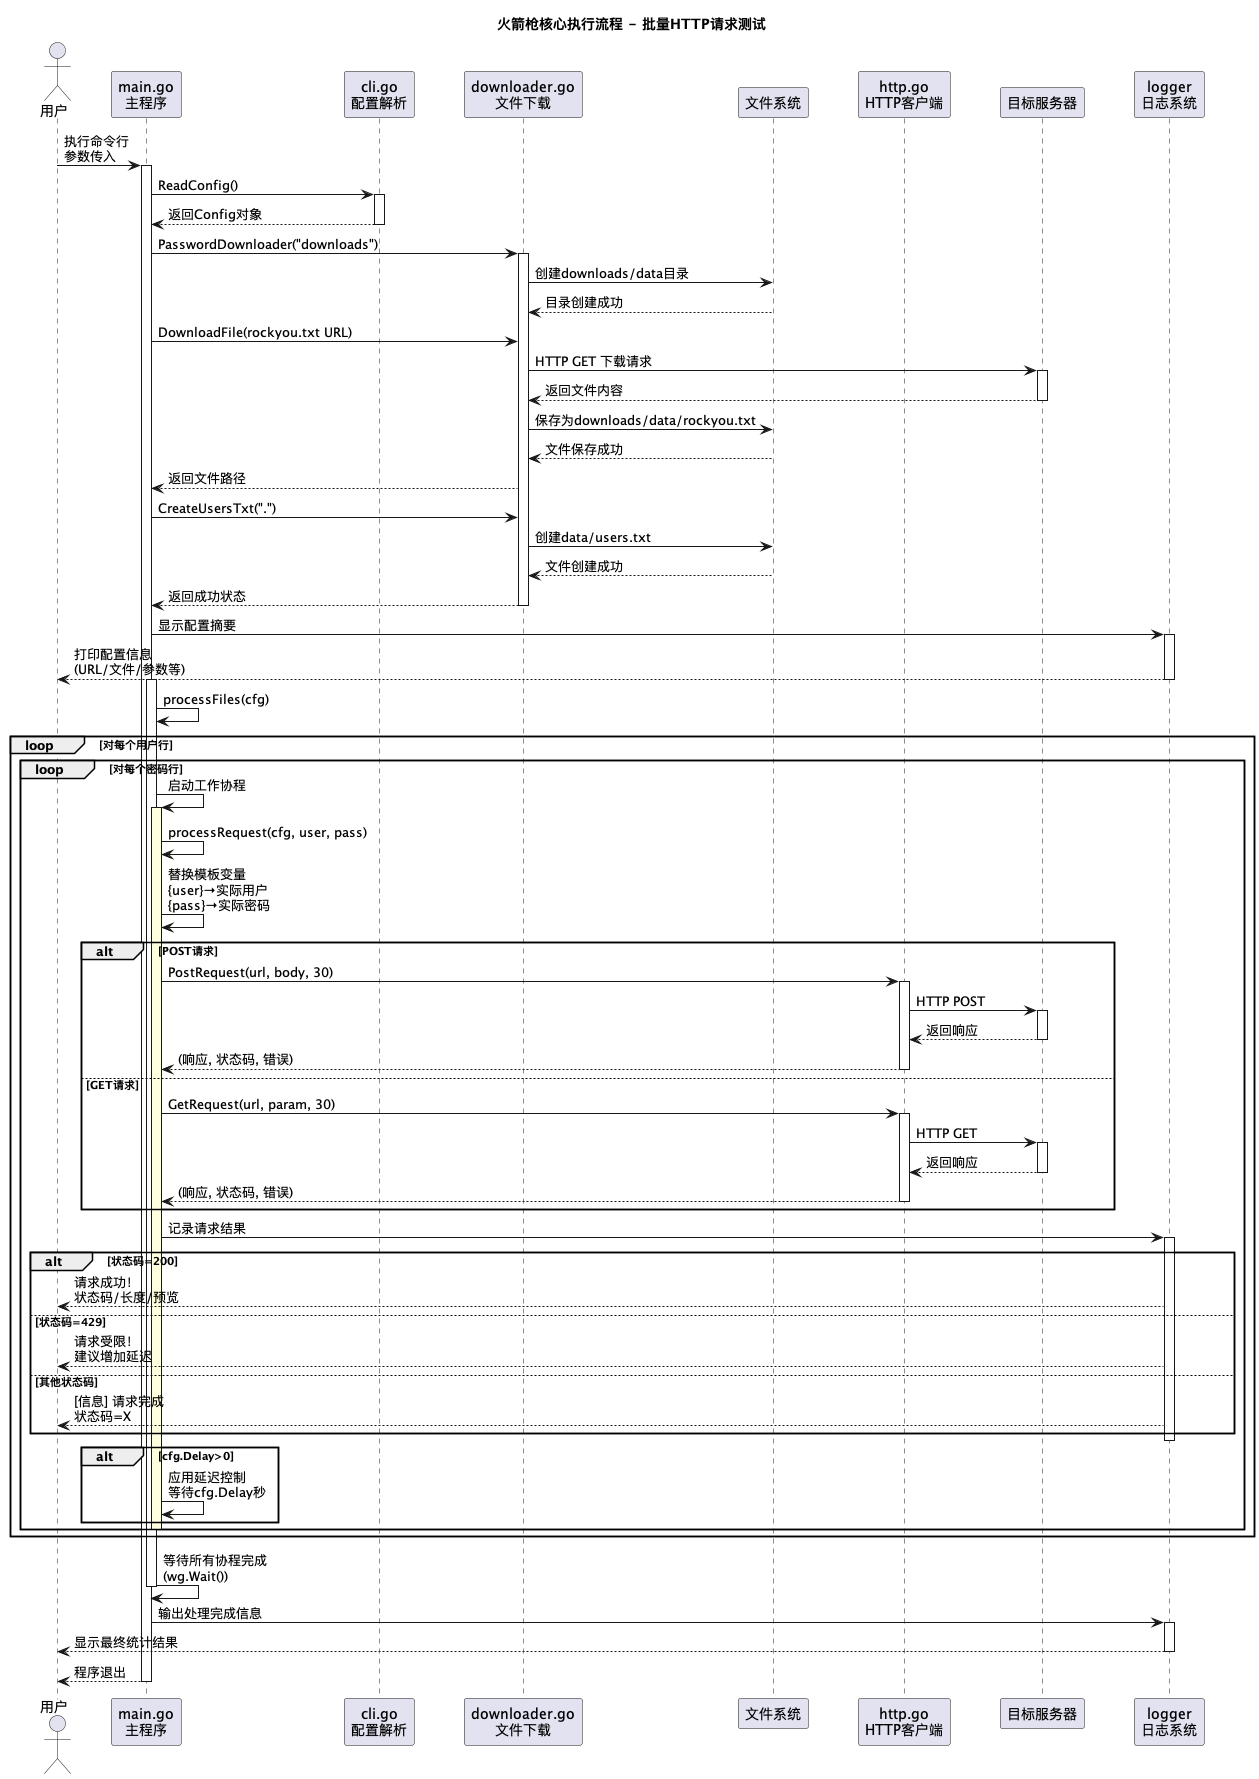

The diagram above was rendered by PlantUML. Its source (embedded in the PNG):
@startuml huojianqiang_sequence
title 火箭枪核心执行流程 - 批量HTTP请求测试

skinparam ParticipantPadding 20
skinparam BoxPadding 20

actor 用户 as User
participant "main.go\n主程序" as Main
participant "cli.go\n配置解析" as CLI
participant "downloader.go\n文件下载" as Downloader
participant "文件系统" as Filesystem
participant "http.go\nHTTP客户端" as HttpClient
participant "目标服务器" as TargetServer
participant "logger\n日志系统" as Logger

box "初始化阶段" #LightBlue
User -> Main: 执行命令行\n参数传入
activate Main

Main -> CLI: ReadConfig()
activate CLI
CLI --> Main: 返回Config对象
deactivate CLI

Main -> Downloader: PasswordDownloader("downloads")
activate Downloader
Downloader -> Filesystem: 创建downloads/data目录
Filesystem --> Downloader: 目录创建成功

Main -> Downloader: DownloadFile(rockyou.txt URL)
Downloader -> TargetServer: HTTP GET 下载请求
activate TargetServer
TargetServer --> Downloader: 返回文件内容
deactivate TargetServer
Downloader -> Filesystem: 保存为downloads/data/rockyou.txt
Filesystem --> Downloader: 文件保存成功
Downloader --> Main: 返回文件路径

Main -> Downloader: CreateUsersTxt(".")
Downloader -> Filesystem: 创建data/users.txt
Filesystem --> Downloader: 文件创建成功
Downloader --> Main: 返回成功状态
deactivate Downloader
end box

box "配置展示阶段" #LightGreen
Main -> Logger: 显示配置摘要
activate Logger
Logger --> User: 打印配置信息\n(URL/文件/参数等)
deactivate Logger
end box

box "批量处理阶段" #LightYellow
activate Main
Main -> Main: processFiles(cfg)

loop 对每个用户行
    loop 对每个密码行
        Main -> Main: 启动工作协程
        activate Main #LightYellow
        
        Main -> Main: processRequest(cfg, user, pass)
        Main -> Main: 替换模板变量\n{user}→实际用户\n{pass}→实际密码
        
        alt POST请求
            Main -> HttpClient: PostRequest(url, body, 30)
            activate HttpClient
            HttpClient -> TargetServer: HTTP POST
            activate TargetServer
            TargetServer --> HttpClient: 返回响应
            deactivate TargetServer
            HttpClient --> Main: (响应, 状态码, 错误)
            deactivate HttpClient
        else GET请求
            Main -> HttpClient: GetRequest(url, param, 30)
            activate HttpClient
            HttpClient -> TargetServer: HTTP GET
            activate TargetServer
            TargetServer --> HttpClient: 返回响应
            deactivate TargetServer
            HttpClient --> Main: (响应, 状态码, 错误)
            deactivate HttpClient
        end
        
        Main -> Logger: 记录请求结果
        activate Logger
        
        alt 状态码=200
            Logger --> User: 请求成功！\n状态码/长度/预览
        else 状态码=429
            Logger --> User: 请求受限！\n建议增加延迟
        else 其他状态码
            Logger --> User: [信息] 请求完成\n状态码=X
        end
        deactivate Logger
        
        alt cfg.Delay>0
            Main -> Main: 应用延迟控制\n等待cfg.Delay秒
        end
        
        deactivate Main #LightYellow
    end
end

Main -> Main: 等待所有协程完成\n(wg.Wait())
deactivate Main
end box

box "完成阶段" #LightGray
Main -> Logger: 输出处理完成信息
activate Logger
Logger --> User: 显示最终统计结果
deactivate Logger

Main --> User: 程序退出
deactivate Main
end box

@enduml